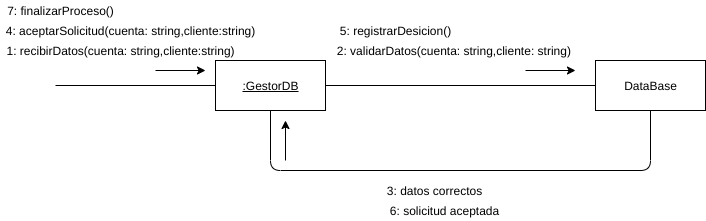

The diagram above was exported from draw.io. Its source (the exported page's mxGraphModel, read from the mxfile embedded in the PNG):
<mxGraphModel dx="1102" dy="426" grid="1" gridSize="10" guides="1" tooltips="1" connect="1" arrows="1" fold="1" page="1" pageScale="1" pageWidth="827" pageHeight="1169" math="0" shadow="0">
  <root>
    <mxCell id="fHpF1n4K6DFClAN844Oi-0" />
    <mxCell id="fHpF1n4K6DFClAN844Oi-1" parent="fHpF1n4K6DFClAN844Oi-0" />
    <mxCell id="ymjkPpQYyniQ44mpwMQs-0" value="DataBase" style="html=1;" parent="fHpF1n4K6DFClAN844Oi-1" vertex="1">
      <mxGeometry x="630" y="190" width="110" height="50" as="geometry" />
    </mxCell>
    <mxCell id="ymjkPpQYyniQ44mpwMQs-1" value="&lt;u&gt;:GestorDB&lt;/u&gt;" style="html=1;" parent="fHpF1n4K6DFClAN844Oi-1" vertex="1">
      <mxGeometry x="250" y="190" width="110" height="50" as="geometry" />
    </mxCell>
    <mxCell id="ymjkPpQYyniQ44mpwMQs-2" value="" style="endArrow=none;html=1;entryX=0;entryY=0.5;entryDx=0;entryDy=0;" parent="fHpF1n4K6DFClAN844Oi-1" target="ymjkPpQYyniQ44mpwMQs-1" edge="1">
      <mxGeometry width="50" height="50" relative="1" as="geometry">
        <mxPoint x="90" y="215" as="sourcePoint" />
        <mxPoint x="430" y="220" as="targetPoint" />
      </mxGeometry>
    </mxCell>
    <mxCell id="ymjkPpQYyniQ44mpwMQs-3" value="" style="endArrow=none;html=1;entryX=0;entryY=0.5;entryDx=0;entryDy=0;exitX=1;exitY=0.5;exitDx=0;exitDy=0;" parent="fHpF1n4K6DFClAN844Oi-1" source="ymjkPpQYyniQ44mpwMQs-1" target="ymjkPpQYyniQ44mpwMQs-0" edge="1">
      <mxGeometry width="50" height="50" relative="1" as="geometry">
        <mxPoint x="390.0000000000001" y="280" as="sourcePoint" />
        <mxPoint x="440" y="230" as="targetPoint" />
      </mxGeometry>
    </mxCell>
    <mxCell id="ymjkPpQYyniQ44mpwMQs-4" value="" style="endArrow=classic;html=1;" parent="fHpF1n4K6DFClAN844Oi-1" edge="1">
      <mxGeometry width="50" height="50" relative="1" as="geometry">
        <mxPoint x="190" y="200" as="sourcePoint" />
        <mxPoint x="240" y="200" as="targetPoint" />
      </mxGeometry>
    </mxCell>
    <mxCell id="ymjkPpQYyniQ44mpwMQs-5" value="" style="endArrow=classic;html=1;" parent="fHpF1n4K6DFClAN844Oi-1" edge="1">
      <mxGeometry width="50" height="50" relative="1" as="geometry">
        <mxPoint x="559.9999999999998" y="200" as="sourcePoint" />
        <mxPoint x="609.9999999999998" y="200" as="targetPoint" />
      </mxGeometry>
    </mxCell>
    <mxCell id="ymjkPpQYyniQ44mpwMQs-6" value="1: recibirDatos(cuenta: string,cliente:string)" style="text;html=1;align=center;verticalAlign=middle;resizable=0;points=[];autosize=1;" parent="fHpF1n4K6DFClAN844Oi-1" vertex="1">
      <mxGeometry x="35" y="170" width="240" height="20" as="geometry" />
    </mxCell>
    <mxCell id="ymjkPpQYyniQ44mpwMQs-7" value="2: validarDatos(cuenta: string,cliente: string)&amp;nbsp;" style="text;html=1;align=center;verticalAlign=middle;resizable=0;points=[];autosize=1;" parent="fHpF1n4K6DFClAN844Oi-1" vertex="1">
      <mxGeometry x="365" y="170" width="250" height="20" as="geometry" />
    </mxCell>
    <mxCell id="ymjkPpQYyniQ44mpwMQs-8" value="4: aceptarSolicitud(cuenta: string,cliente:string)" style="text;html=1;align=center;verticalAlign=middle;resizable=0;points=[];autosize=1;" parent="fHpF1n4K6DFClAN844Oi-1" vertex="1">
      <mxGeometry x="35" y="150" width="260" height="20" as="geometry" />
    </mxCell>
    <mxCell id="ymjkPpQYyniQ44mpwMQs-9" value="" style="endArrow=none;html=1;entryX=0.5;entryY=1;entryDx=0;entryDy=0;exitX=0.5;exitY=1;exitDx=0;exitDy=0;edgeStyle=orthogonalEdgeStyle;" parent="fHpF1n4K6DFClAN844Oi-1" source="ymjkPpQYyniQ44mpwMQs-1" target="ymjkPpQYyniQ44mpwMQs-0" edge="1">
      <mxGeometry width="50" height="50" relative="1" as="geometry">
        <mxPoint x="330" y="310" as="sourcePoint" />
        <mxPoint x="600" y="310" as="targetPoint" />
        <Array as="points">
          <mxPoint x="305" y="300" />
          <mxPoint x="685" y="300" />
        </Array>
      </mxGeometry>
    </mxCell>
    <mxCell id="ymjkPpQYyniQ44mpwMQs-10" value="" style="endArrow=classic;html=1;" parent="fHpF1n4K6DFClAN844Oi-1" edge="1">
      <mxGeometry width="50" height="50" relative="1" as="geometry">
        <mxPoint x="320" y="290" as="sourcePoint" />
        <mxPoint x="320" y="250" as="targetPoint" />
      </mxGeometry>
    </mxCell>
    <mxCell id="ymjkPpQYyniQ44mpwMQs-11" value="3: datos correctos" style="text;html=1;align=center;verticalAlign=middle;resizable=0;points=[];autosize=1;" parent="fHpF1n4K6DFClAN844Oi-1" vertex="1">
      <mxGeometry x="414" y="310" width="110" height="20" as="geometry" />
    </mxCell>
    <mxCell id="ymjkPpQYyniQ44mpwMQs-12" value="5: registrarDesicion()" style="text;html=1;align=center;verticalAlign=middle;resizable=0;points=[];autosize=1;" parent="fHpF1n4K6DFClAN844Oi-1" vertex="1">
      <mxGeometry x="365" y="150" width="130" height="20" as="geometry" />
    </mxCell>
    <mxCell id="ymjkPpQYyniQ44mpwMQs-13" value="6: solicitud aceptada" style="text;html=1;align=center;verticalAlign=middle;resizable=0;points=[];autosize=1;" parent="fHpF1n4K6DFClAN844Oi-1" vertex="1">
      <mxGeometry x="419" y="330" width="120" height="20" as="geometry" />
    </mxCell>
    <mxCell id="ymjkPpQYyniQ44mpwMQs-14" value="7: finalizarProceso()" style="text;html=1;align=center;verticalAlign=middle;resizable=0;points=[];autosize=1;" parent="fHpF1n4K6DFClAN844Oi-1" vertex="1">
      <mxGeometry x="35" y="130" width="120" height="20" as="geometry" />
    </mxCell>
  </root>
</mxGraphModel>